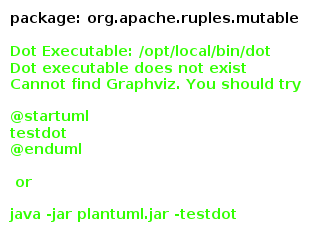

The diagram above was rendered by PlantUML. Its source (embedded in the PNG):
@startuml 
skinparam class { 
 BackgroundColor #DEE3E9 
 ArrowColor #4D7A97 
 BorderColor #4D7A97 
}
top to bottom direction 
title package: org.apache.ruples.mutable
skinparam titleBackgroundColor White
skinparam classHeaderBackgroundColor #4D7A97
skinparam stereotypeCBackgroundColor #F8981D


class Tuple5 {
  T1 v1
  T2 v2
  T3 v3
  T4 v4
  T5 v5
  java.lang.String () toString()
  boolean (java.lang.Object) equals()
  int () hashCode()
  <T6> org.apache.ruples.mutable.Tuple6<T1, T2, T3, T4, T5, T6> (T6) createNext()
  java.util.Map<java.lang.String, java.lang.Object> () toMap()
  <T1, T2, T3, T4, T5> org.apache.ruples.mutable.Tuple5<T1, T2, T3, T4, T5> (T1, T2, T3, T4, T5) of()
  <T1, T2, T3, T4, T5> org.apache.ruples.mutable.Tuple5<T1, T2, T3, T4, T5> (org.apache.ruples.immutable.Ruple5<T1, T2, T3, T4, T5>) fromRecord()
  <T1, T2, T3, T4, T5> org.apache.ruples.immutable.Ruple5<T1, T2, T3, T4, T5> (org.apache.ruples.mutable.Tuple5<T1, T2, T3, T4, T5>) toRecord()
  T1 () getV1()
  void (T1) setV1()
  T2 () getV2()
  void (T2) setV2()
  T3 () getV3()
  void (T3) setV3()
  T4 () getV4()
  void (T4) setV4()
  T5 () getV5()
  void (T5) setV5()
}
Tuple5 ..|> java.io.Serializable
@enduml